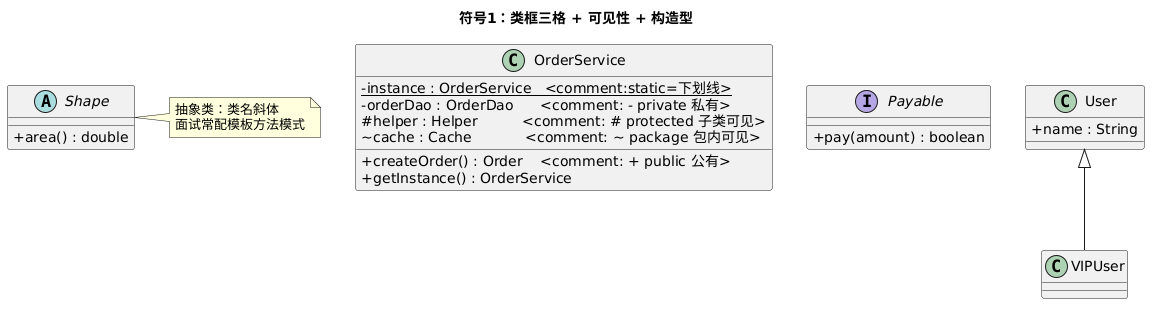

The diagram above was rendered by PlantUML. Its source (embedded in the PNG):
@startuml
skinparam classAttributeIconSize 0
title 符号1：类框三格 + 可见性 + 构造型

class OrderService {
  {static} - instance : OrderService   <comment:static=下划线>
  - orderDao : OrderDao      <comment: - private 私有>
  # helper : Helper          <comment: # protected 子类可见>
  ~ cache : Cache            <comment: ~ package 包内可见>
  + createOrder() : Order    <comment: + public 公有>
  + getInstance() : OrderService
}

interface Payable {
  + pay(amount) : boolean
}

abstract class Shape {
  + area() : double
}
note right of Shape : 抽象类：类名斜体\n面试常配模板方法模式

class VIPUser extends User
class User {
  + name : String
}
@enduml